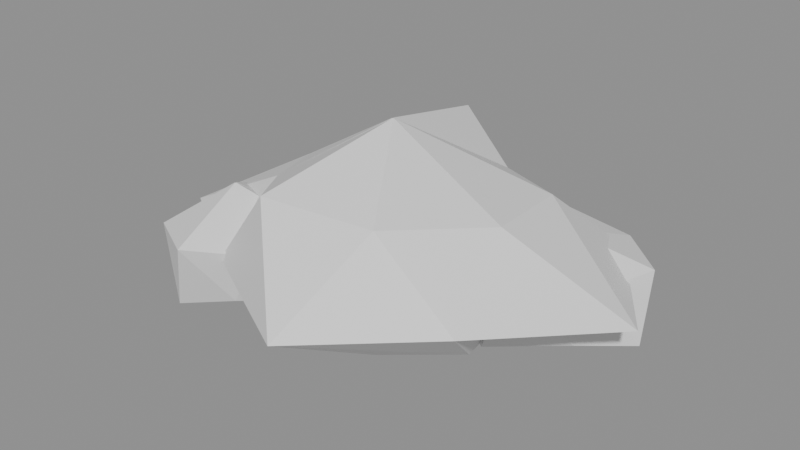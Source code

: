 # Source: rock.blend  (saved by Blender 5.2.44; exported with 4.5.12 LTS)
import bpy
from mathutils import Matrix  # noqa: F401  (used for matrix-valued properties, if any)

bpy.ops.wm.read_factory_settings(use_empty=True)
scene = bpy.context.scene
scene.name = 'Scene'

# ---- materials (node trees are filled in below, after node groups)
mat_rock = bpy.data.materials.new('rock')

# ---- material node trees
mat_rock.use_nodes = True; mat_rock.node_tree.nodes.clear()
_N = mat_rock.node_tree.nodes; _L = mat_rock.node_tree.links
n0 = _N.new('ShaderNodeBsdfPrincipled'); n0.name = 'Principled BSDF'; n0.location = (-200, 100)
n0.inputs[10].default_value = 0.005
n1 = _N.new('ShaderNodeOutputMaterial'); n1.name = 'Material Output'; n1.location = (200, 100)
_L.new(n0.outputs[0], n1.inputs[0])
n1.is_active_output = True

# ---- meshes
me_rock = bpy.data.meshes.new('rock')
me_rock.from_pydata([(0.002, 0.0, 0.5862), (0.001081, 0.001683, 0.5862), (-0.0008323, 0.001819, 0.5862), (-0.00198, 0.0002822, 0.5862), (-0.001307, -0.001514, 0.5862), (0.0005673, -0.001918, 0.5862), (0.00192, -0.0005588, 0.5862), (0.001508, 0.001314, 0.5862), (-0.000291, 0.001979, 0.5862), (0.5, 0.1281, 0.4342), (0.2286, 0.2938, 0.3849), (-0.07383, 0.485, 0.4666), (-0.2856, 0.2192, 0.3691), (-0.3725, 0.01515, 0.3611), (-0.3135, -0.1971, 0.3712), (-0.1231, -0.4485, 0.4496), (0.2066, -0.3332, 0.3996), (0.5401, -0.1882, 0.4646), (0.8805, 0.0, 0.18), (0.598, 0.4157, 0.18), (0.08938, 0.42, 0.18), (-0.3541, 0.5081, 0.18), (-0.5897, 0.1778, 0.18), (-0.6911, -0.2084, 0.18), (-0.3162, -0.4538, 0.18), (0.1502, -0.7056, 0.18), (0.5225, -0.3633, 0.18), (0.3768, 0.09659, -0.02), (0.2858, 0.3673, -0.02), (-0.07578, 0.4978, -0.02), (-0.3245, 0.2491, -0.02), (-0.5118, 0.02082, -0.02), (-0.393, -0.2471, -0.02), (-0.1222, -0.4454, -0.02), (0.2029, -0.3273, -0.02), (0.4172, -0.1454, -0.02), (0.002, -1.637e-18, -0.02), (0.001081, 0.001683, -0.02), (-0.0008323, 0.001819, -0.02), (-0.00198, 0.0002822, -0.02), (-0.001307, -0.001514, -0.02), (0.0005673, -0.001918, -0.02), (0.00192, -0.0005588, -0.02), (0.001508, 0.001314, -0.02), (-0.000291, 0.001979, -0.02), (0.502, 0.22, 0.2854), (0.5011, 0.2217, 0.2854), (0.4992, 0.2218, 0.2854), (0.498, 0.2203, 0.2854), (0.4987, 0.2185, 0.2854), (0.5006, 0.2181, 0.2854), (0.5019, 0.2194, 0.2854), (0.7707, 0.2939, 0.2059), (0.6012, 0.4481, 0.2037), (0.3348, 0.472, 0.2232), (0.2066, 0.2588, 0.2109), (0.2581, 0.02166, 0.2234), (0.5282, -0.1081, 0.2393), (0.6805, 0.1116, 0.1816), (0.7845, 0.22, -0.02), (0.6881, 0.4281, -0.02), (0.4166, 0.5426, -0.02), (0.167, 0.3615, -0.02), (0.2093, 0.09646, -0.02), (0.42, -0.08942, -0.02), (0.6511, 0.05283, 0.009474), (0.502, 0.22, -0.02), (0.5011, 0.2217, -0.02), (0.4992, 0.2218, -0.02), (0.498, 0.2203, -0.02), (0.4987, 0.2185, -0.02), (0.5006, 0.2181, -0.02), (0.5019, 0.2194, -0.02), (-0.418, -0.28, 0.3449), (-0.4189, -0.2783, 0.3449), (-0.4208, -0.2782, 0.3449), (-0.422, -0.2797, 0.3449), (-0.4213, -0.2815, 0.3449), (-0.4194, -0.2819, 0.3449), (-0.4181, -0.2806, 0.3449), (-0.1264, -0.1957, 0.2268), (-0.3348, -0.07783, 0.1964), (-0.5644, -0.04813, 0.219), (-0.6181, -0.2524, 0.1826), (-0.6034, -0.4383, 0.2032), (-0.3979, -0.551, 0.2207), (-0.2165, -0.4086, 0.2015), (-0.1815, -0.28, 0.00165), (-0.2517, -0.08399, -0.02), (-0.48, -0.0359, -0.02), (-0.6089, -0.1955, 0.01355), (-0.6061, -0.3632, 0.01481), (-0.4752, -0.5046, -0.02), (-0.2974, -0.4227, 0.01893), (-0.418, -0.28, -0.02), (-0.4189, -0.2783, -0.02), (-0.4208, -0.2782, -0.02), (-0.422, -0.2797, -0.02), (-0.4213, -0.2815, -0.02), (-0.4194, -0.2819, -0.02), (-0.4181, -0.2806, -0.02)], [], [(0, 9, 10, 1), (1, 10, 11, 2), (2, 11, 12, 3), (3, 12, 13, 4), (4, 13, 14, 5), (5, 14, 15, 6), (6, 15, 16, 7), (7, 16, 17, 8), (8, 17, 9, 0), (9, 18, 19, 10), (10, 19, 20, 11), (11, 20, 21, 12), (12, 21, 22, 13), (13, 22, 23, 14), (14, 23, 24, 15), (15, 24, 25, 16), (16, 25, 26, 17), (17, 26, 18, 9), (18, 27, 28, 19), (19, 28, 29, 20), (20, 29, 30, 21), (21, 30, 31, 22), (22, 31, 32, 23), (23, 32, 33, 24), (24, 33, 34, 25), (25, 34, 35, 26), (26, 35, 27, 18), (27, 36, 37, 28), (28, 37, 38, 29), (29, 38, 39, 30), (30, 39, 40, 31), (31, 40, 41, 32), (32, 41, 42, 33), (33, 42, 43, 34), (34, 43, 44, 35), (35, 44, 36, 27), (45, 52, 53, 46), (46, 53, 54, 47), (47, 54, 55, 48), (48, 55, 56, 49), (49, 56, 57, 50), (50, 57, 58, 51), (51, 58, 52, 45), (52, 59, 60, 53), (53, 60, 61, 54), (54, 61, 62, 55), (55, 62, 63, 56), (56, 63, 64, 57), (57, 64, 65, 58), (58, 65, 59, 52), (59, 66, 67, 60), (60, 67, 68, 61), (61, 68, 69, 62), (62, 69, 70, 63), (63, 70, 71, 64), (64, 71, 72, 65), (65, 72, 66, 59), (73, 80, 81, 74), (74, 81, 82, 75), (75, 82, 83, 76), (76, 83, 84, 77), (77, 84, 85, 78), (78, 85, 86, 79), (79, 86, 80, 73), (80, 87, 88, 81), (81, 88, 89, 82), (82, 89, 90, 83), (83, 90, 91, 84), (84, 91, 92, 85), (85, 92, 93, 86), (86, 93, 87, 80), (87, 94, 95, 88), (88, 95, 96, 89), (89, 96, 97, 90), (90, 97, 98, 91), (91, 98, 99, 92), (92, 99, 100, 93), (93, 100, 94, 87)])
_uv = me_rock.uv_layers.new(name='Float2')
_uv.uv.foreach_set('vector', [0.002, 0.0, 0.5, 0.1281, 0.2286, 0.2938, 0.001081, 0.001683, 0.001081, 0.001683, 0.2286, 0.2938, -0.07383, 0.485, -0.0008323, 0.001819, -0.0008323, 0.001819, -0.07383, 0.485, -0.2856, 0.2192, -0.00198, 0.0002822, -0.00198, 0.0002822, -0.2856, 0.2192, -0.3725, 0.01515, -0.001307, -0.001514, -0.001307, -0.001514, -0.3725, 0.01515, -0.3135, -0.1971, 0.0005673, -0.001918, 0.0005673, -0.001918, -0.3135, -0.1971, -0.1231, -0.4485, 0.00192, -0.0005588, 0.00192, -0.0005588, -0.1231, -0.4485, 0.2066, -0.3332, 0.001508, 0.001314, 0.001508, 0.001314, 0.2066, -0.3332, 0.5401, -0.1882, -0.000291, 0.001979, -0.000291, 0.001979, 0.5401, -0.1882, 0.5, 0.1281, 0.002, 0.0, 0.5, 0.1281, 0.8805, 0.0, 0.598, 0.4157, 0.2286, 0.2938, 0.2286, 0.3849, 0.598, 0.18, 0.08938, 0.18, -0.07383, 0.4666, -0.07383, 0.4666, 0.08938, 0.18, -0.3541, 0.18, -0.2856, 0.3691, -0.2856, 0.2192, -0.3541, 0.5081, -0.5897, 0.1778, -0.3725, 0.01515, -0.3725, 0.01515, -0.5897, 0.1778, -0.6911, -0.2084, -0.3135, -0.1971, -0.3135, -0.1971, -0.6911, -0.2084, -0.3162, -0.4538, -0.1231, -0.4485, -0.1231, 0.4496, -0.3162, 0.18, 0.1502, 0.18, 0.2066, 0.3996, 0.2066, 0.3996, 0.1502, 0.18, 0.5225, 0.18, 0.5401, 0.4646, -0.1882, 0.4646, -0.3633, 0.18, 0.0, 0.18, 0.1281, 0.4342, 0.8805, 0.0, 0.3768, 0.09659, 0.2858, 0.3673, 0.598, 0.4157, 0.598, 0.18, 0.2858, -0.02, -0.07578, -0.02, 0.08938, 0.18, 0.08938, 0.18, -0.07578, -0.02, -0.3245, -0.02, -0.3541, 0.18, -0.3541, 0.5081, -0.3245, 0.2491, -0.5118, 0.02082, -0.5897, 0.1778, 0.1778, 0.18, 0.02082, -0.02, -0.2471, -0.02, -0.2084, 0.18, -0.6911, 0.18, -0.393, -0.02, -0.1222, -0.02, -0.3162, 0.18, -0.3162, -0.4538, -0.1222, -0.4454, 0.2029, -0.3273, 0.1502, -0.7056, 0.1502, -0.7056, 0.2029, -0.3273, 0.4172, -0.1454, 0.5225, -0.3633, 0.5225, -0.3633, 0.4172, -0.1454, 0.3768, 0.09659, 0.8805, 0.0, 0.3768, 0.09659, 0.002, -1.637e-18, 0.001081, 0.001683, 0.2858, 0.3673, 0.2858, 0.3673, 0.001081, 0.001683, -0.0008323, 0.001819, -0.07578, 0.4978, -0.07578, 0.4978, -0.0008323, 0.001819, -0.00198, 0.0002822, -0.3245, 0.2491, -0.3245, 0.2491, -0.00198, 0.0002822, -0.001307, -0.001514, -0.5118, 0.02082, -0.5118, 0.02082, -0.001307, -0.001514, 0.0005673, -0.001918, -0.393, -0.2471, -0.393, -0.2471, 0.0005673, -0.001918, 0.00192, -0.0005588, -0.1222, -0.4454, -0.1222, -0.4454, 0.00192, -0.0005588, 0.001508, 0.001314, 0.2029, -0.3273, 0.2029, -0.3273, 0.001508, 0.001314, -0.000291, 0.001979, 0.4172, -0.1454, 0.4172, -0.1454, -0.000291, 0.001979, 0.002, -1.637e-18, 0.3768, 0.09659, 0.502, 0.22, 0.7707, 0.2939, 0.6012, 0.4481, 0.5011, 0.2217, 0.5011, 0.2217, 0.6012, 0.4481, 0.3348, 0.472, 0.4992, 0.2218, 0.4992, 0.2218, 0.3348, 0.472, 0.2066, 0.2588, 0.498, 0.2203, 0.498, 0.2203, 0.2066, 0.2588, 0.2581, 0.02166, 0.4987, 0.2185, 0.4987, 0.2185, 0.2581, 0.02166, 0.5282, -0.1081, 0.5006, 0.2181, 0.5006, 0.2181, 0.5282, -0.1081, 0.6805, 0.1116, 0.5019, 0.2194, 0.5019, 0.2194, 0.6805, 0.1116, 0.7707, 0.2939, 0.502, 0.22, 0.2939, 0.2059, 0.22, -0.02, 0.4281, -0.02, 0.4481, 0.2037, 0.6012, 0.2037, 0.6881, -0.02, 0.4166, -0.02, 0.3348, 0.2232, 0.472, 0.2232, 0.5426, -0.02, 0.3615, -0.02, 0.2588, 0.2109, 0.2588, 0.2109, 0.3615, -0.02, 0.09646, -0.02, 0.02166, 0.2234, 0.2581, 0.2234, 0.2093, -0.02, 0.42, -0.02, 0.5282, 0.2393, 0.5282, 0.2393, 0.42, -0.02, 0.6511, 0.009474, 0.6805, 0.1816, 0.1116, 0.1816, 0.05283, 0.009474, 0.22, -0.02, 0.2939, 0.2059, 0.7845, 0.22, 0.502, 0.22, 0.5011, 0.2217, 0.6881, 0.4281, 0.6881, 0.4281, 0.5011, 0.2217, 0.4992, 0.2218, 0.4166, 0.5426, 0.4166, 0.5426, 0.4992, 0.2218, 0.498, 0.2203, 0.167, 0.3615, 0.167, 0.3615, 0.498, 0.2203, 0.4987, 0.2185, 0.2093, 0.09646, 0.2093, 0.09646, 0.4987, 0.2185, 0.5006, 0.2181, 0.42, -0.08942, 0.42, -0.08942, 0.5006, 0.2181, 0.5019, 0.2194, 0.6511, 0.05283, 0.6511, 0.05283, 0.5019, 0.2194, 0.502, 0.22, 0.7845, 0.22, -0.418, -0.28, -0.1264, -0.1957, -0.3348, -0.07783, -0.4189, -0.2783, -0.4189, -0.2783, -0.3348, -0.07783, -0.5644, -0.04813, -0.4208, -0.2782, -0.4208, -0.2782, -0.5644, -0.04813, -0.6181, -0.2524, -0.422, -0.2797, -0.422, -0.2797, -0.6181, -0.2524, -0.6034, -0.4383, -0.4213, -0.2815, -0.4213, -0.2815, -0.6034, -0.4383, -0.3979, -0.551, -0.4194, -0.2819, -0.4194, -0.2819, -0.3979, -0.551, -0.2165, -0.4086, -0.4181, -0.2806, -0.4181, -0.2806, -0.2165, -0.4086, -0.1264, -0.1957, -0.418, -0.28, -0.1957, 0.2268, -0.28, 0.00165, -0.08399, -0.02, -0.07783, 0.1964, -0.3348, 0.1964, -0.2517, -0.02, -0.48, -0.02, -0.5644, 0.219, -0.04813, 0.219, -0.0359, -0.02, -0.1955, 0.01355, -0.2524, 0.1826, -0.2524, 0.1826, -0.1955, 0.01355, -0.3632, 0.01481, -0.4383, 0.2032, -0.6034, 0.2032, -0.6061, 0.01481, -0.4752, -0.02, -0.3979, 0.2207, -0.3979, 0.2207, -0.4752, -0.02, -0.2974, 0.01893, -0.2165, 0.2015, -0.4086, 0.2015, -0.4227, 0.01893, -0.28, 0.00165, -0.1957, 0.2268, -0.1815, -0.28, -0.418, -0.28, -0.4189, -0.2783, -0.2517, -0.08399, -0.2517, -0.08399, -0.4189, -0.2783, -0.4208, -0.2782, -0.48, -0.0359, -0.48, -0.0359, -0.4208, -0.2782, -0.422, -0.2797, -0.6089, -0.1955, -0.6089, -0.1955, -0.422, -0.2797, -0.4213, -0.2815, -0.6061, -0.3632, -0.6061, -0.3632, -0.4213, -0.2815, -0.4194, -0.2819, -0.4752, -0.5046, -0.4752, -0.5046, -0.4194, -0.2819, -0.4181, -0.2806, -0.2974, -0.4227, -0.2974, -0.4227, -0.4181, -0.2806, -0.418, -0.28, -0.1815, -0.28])
me_rock.materials.append(mat_rock)
me_rock.update()

# ---- objects
ob_rock = bpy.data.objects.new('rock', None)
ob_rock_mesh = bpy.data.objects.new('rock_mesh', me_rock)

# ---- transforms, parenting, visibility, modifiers, constraints
ob_rock.location = (0.0, 0.0, 0.0)
ob_rock_mesh.parent = ob_rock
ob_rock_mesh.location = (0.0, 0.0, 0.0)

# ---- collection membership
scene.collection.objects.link(ob_rock)
scene.collection.objects.link(ob_rock_mesh)

# ---- scene / render settings (as saved in the file)
scene.frame_start = 1; scene.frame_end = 250; scene.frame_set(1)
scene.render.engine = 'BLENDER_EEVEE_NEXT'
scene.render.bake_bias = 0.0
scene.render.bake_samples = 0
scene.render.compositor_device = 'GPU'
scene.eevee.use_volume_custom_range = False
scene.eevee.fast_gi_thickness_near = 0.1
scene.eevee.fast_gi_thickness_far = 0.0
scene.eevee.ray_tracing_options.screen_trace_thickness = 0.1
bpy.context.view_layer.update()

# ---- added for rendering (the .blend has no active camera and no usable light): camera, sun + grey world if the file has none
cam_auto = bpy.data.cameras.new('AutoCamera')
cam_auto.lens = 50.0
cam_auto.sensor_width = 36.0
cam_auto.clip_end = 1000.0
ob_auto_camera = bpy.data.objects.new('AutoCamera', cam_auto)
scene.collection.objects.link(ob_auto_camera)
ob_auto_camera.location = (2.03448, -2.4092, 1.83488)
ob_auto_camera.rotation_euler = (1.09748, -7.21219e-08, 0.694738)
scene.camera = ob_auto_camera
light_auto_sun = bpy.data.lights.new('AutoSun', 'SUN')
light_auto_sun.energy = 3.0
light_auto_sun.angle = 0.0523599
ob_auto_sun = bpy.data.objects.new('AutoSun', light_auto_sun)
scene.collection.objects.link(ob_auto_sun)
ob_auto_sun.rotation_euler = (0.872665, 0.174533, 0.523599)
if scene.world is None:
    world_auto = bpy.data.worlds.new('AutoWorld')
    world_auto.color = (0.3, 0.3, 0.3)
    scene.world = world_auto
bpy.context.view_layer.update()
